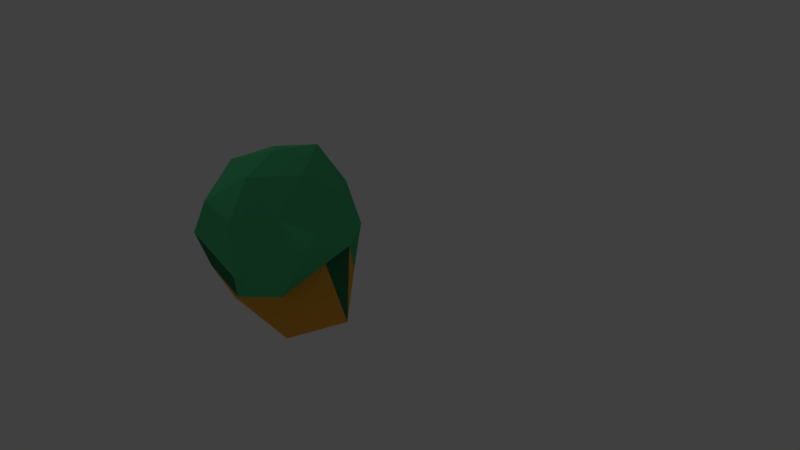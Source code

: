 # Source: Bush_1.blend  (saved by Blender 2.78.0; exported with 4.5.12 LTS)
import bpy
from mathutils import Matrix  # noqa: F401  (used for matrix-valued properties, if any)

bpy.ops.wm.read_factory_settings(use_empty=True)
scene = bpy.context.scene
scene.name = 'Scene'

# ---- collections
col_collection_1 = bpy.data.collections.new('Collection 1'); scene.collection.children.link(col_collection_1)

# ---- materials (node trees are filled in below, after node groups)
mat_material_001 = bpy.data.materials.new('Material.001')
mat_material_001.alpha_threshold = 0.0
mat_material_001.use_transparent_shadow = False
mat_material_001.diffuse_color = (0.08438, 0.5647, 0.2346, 1.0)
mat_material_001.roughness = 0.5
mat_material_002 = bpy.data.materials.new('Material.002')
mat_material_002.alpha_threshold = 0.0
mat_material_002.use_transparent_shadow = False
mat_material_002.diffuse_color = (0.9216, 0.4233, 0.04971, 1.0)
mat_material_002.roughness = 0.5
mat_material_003 = bpy.data.materials.new('Material.003')
mat_material_003.alpha_threshold = 0.0
mat_material_003.use_transparent_shadow = False
mat_material_003.diffuse_color = (0.03434, 0.1981, 0.09084, 1.0)
mat_material_003.roughness = 0.5

# ---- material node trees

# ---- world
world_world = bpy.data.worlds.new('World'); scene.world = world_world
world_world.color = (0.05088, 0.05088, 0.05088)
world_world.use_sun_shadow = False
world_world.sun_shadow_jitter_overblur = 0.0
world_world.cycles.sampling_method = 'MANUAL'

# ---- cameras
cam_camera = bpy.data.cameras.new('Camera')
cam_camera.clip_end = 100.0
cam_camera.lens = 35.0
cam_camera.sensor_width = 32.0
cam_camera.sensor_height = 18.0
cam_camera.ortho_scale = 7.314
cam_camera.dof.focus_distance = 0.0
cam_camera.dof.aperture_fstop = 128.0

# ---- lights
light_lamp = bpy.data.lights.new('Lamp', 'POINT')
light_lamp.transmission_factor = 0.0
light_lamp.cutoff_distance = 30.0
light_lamp.energy = 100.0
light_lamp.shadow_buffer_clip_start = 1.001
light_lamp.shadow_soft_size = 0.1
light_lamp.shadow_maximum_resolution = 0.006
light_lamp.use_absolute_resolution = True

# ---- meshes
me_icosphere = bpy.data.meshes.new('Icosphere')
me_icosphere.from_pydata([(-0.009472, -0.004768, -0.7322), (0.7236, -0.5257, -0.4472), (-0.2346, -0.8259, -0.3018), (-1.041, -0.2009, -0.3404), (-0.0005008, 0.6845, -0.3106), (0.5822, 0.6188, -0.2468), (0.2764, -0.8506, 0.4472), (-0.5845, -0.5015, 0.4114), (-1.189, 0.8136, 0.1259), (0.2764, 0.8506, 0.4472), (0.8944, 0.0, 0.4472), (0.0, 0.0, 1.0), (-0.247, -0.5447, -0.8648), (0.9659, -0.6531, -0.8266), (0.2629, -0.809, -0.5257), (0.8631, 0.0187, -0.1585), (1.218, 0.02944, -0.7913), (-0.6699, 0.07821, -0.8407), (-0.6882, -0.5, -0.5257), (0.3479, 0.4729, -0.7911), (-1.161, 0.76, -0.7062), (0.6305, 0.6427, -0.5652), (1.203, -0.4717, 0.3304), (0.9511, 0.309, 0.0), (0.4179, -0.9325, -0.1534), (0.5878, -0.809, 0.0), (-0.752, -0.3462, 0.02604), (-0.5878, -0.809, 0.0), (-0.4744, 1.069, 0.04678), (-1.284, 0.3375, 0.01858), (0.5878, 0.809, 0.0), (0.0, 1.0, 0.0), (0.6882, -0.5, 0.5257), (-0.2629, -0.809, 0.5257), (-0.8506, 0.0, 0.5257), (-0.2017, 0.7959, 0.3779), (0.6882, 0.5, 0.5257), (0.1625, -0.5, 0.8507), (0.5257, 0.0, 0.8507), (-0.4253, -0.309, 0.8507), (-0.4253, 0.309, 0.8507), (-0.1088, 0.7279, 0.8508)], [], [(0, 13, 12), (1, 13, 15), (0, 12, 17), (0, 17, 19), (0, 19, 16), (1, 15, 22), (2, 14, 24), (3, 18, 26), (4, 20, 28), (5, 21, 30), (1, 22, 25), (2, 24, 27), (3, 26, 29), (4, 28, 31), (5, 30, 23), (6, 32, 37), (7, 33, 39), (8, 34, 40), (9, 35, 41), (10, 36, 38), (38, 41, 11), (38, 36, 41), (36, 9, 41), (41, 40, 11), (41, 35, 40), (35, 8, 40), (40, 39, 11), (40, 34, 39), (34, 7, 39), (39, 37, 11), (39, 33, 37), (33, 6, 37), (37, 38, 11), (37, 32, 38), (32, 10, 38), (23, 36, 10), (23, 30, 36), (30, 9, 36), (31, 35, 9), (31, 28, 35), (28, 8, 35), (29, 34, 8), (29, 26, 34), (26, 7, 34), (27, 33, 7), (27, 24, 33), (24, 6, 33), (25, 32, 6), (25, 22, 32), (22, 10, 32), (30, 31, 9), (30, 21, 31), (21, 4, 31), (28, 29, 8), (28, 20, 29), (20, 3, 29), (26, 27, 7), (26, 18, 27), (18, 2, 27), (24, 25, 6), (24, 14, 25), (14, 1, 25), (22, 23, 10), (22, 15, 23), (15, 5, 23), (16, 21, 5), (16, 19, 21), (19, 4, 21), (19, 20, 4), (19, 17, 20), (17, 3, 20), (17, 18, 3), (17, 12, 18), (12, 2, 18), (15, 16, 5), (15, 13, 16), (13, 0, 16), (12, 14, 2), (12, 13, 14), (13, 1, 14)])
me_icosphere.polygons.foreach_set('material_index', [0, 1, 0, 0, 0, 0, 2, 0, 2, 0, 0, 2, 0, 2, 0, 0, 0, 0, 0, 0, 0, 0, 0, 0, 0, 0, 0, 0, 0, 0, 0, 0, 0, 0, 0, 0, 0, 0, 0, 0, 0, 0, 0, 0, 0, 0, 0, 0, 0, 0, 0, 0, 2, 0, 0, 1, 0, 0, 2, 0, 0, 0, 0, 0, 2, 1, 1, 1, 1, 1, 1, 1, 1, 1, 2, 1, 0, 1, 1, 1])
me_icosphere.materials.append(mat_material_001)
me_icosphere.materials.append(mat_material_002)
me_icosphere.materials.append(mat_material_003)
me_icosphere.use_remesh_preserve_volume = False
me_icosphere.use_remesh_preserve_attributes = False
me_icosphere.use_mirror_vertex_groups = False
me_icosphere.update()

# ---- objects
ob_icosphere = bpy.data.objects.new('Icosphere', me_icosphere)
ob_lamp = bpy.data.objects.new('Lamp', light_lamp)
ob_camera = bpy.data.objects.new('Camera', cam_camera)

# ---- transforms, parenting, visibility, modifiers, constraints
ob_icosphere.location = (-0.3906, -1.101, 0.6138)
ob_icosphere.lineart.crease_threshold = 0.0
ob_lamp.location = (-7.016, -1.312, 6.101)
ob_lamp.rotation_euler = (0.6503, 0.05522, 1.866)
ob_lamp.lock_rotations_4d = False
ob_lamp.empty_display_type = 'ARROWS'
ob_lamp.color = (0.0, 0.0, 0.0, 0.0)
ob_lamp.lineart.crease_threshold = 0.0
ob_camera.location = (7.481, -6.508, 5.344)
ob_camera.rotation_euler = (1.109, 0.0, 0.8149)
ob_camera.lock_rotations_4d = False
ob_camera.empty_display_type = 'ARROWS'
ob_camera.color = (0.0, 0.0, 0.0, 0.0)
ob_camera.display_type = 'WIRE'
ob_camera.lineart.crease_threshold = 0.0

# ---- collection membership
col_collection_1.objects.link(ob_icosphere)
col_collection_1.objects.link(ob_lamp)
col_collection_1.objects.link(ob_camera)

# ---- scene / render settings (as saved in the file)
scene.camera = ob_camera
scene.frame_start = 1; scene.frame_end = 250; scene.frame_set(1)
scene.render.engine = 'BLENDER_EEVEE_NEXT'
scene.render.resolution_percentage = 50
scene.render.dither_intensity = 0.0
scene.cycles.use_denoising = False
scene.cycles.samples = 128
scene.cycles.sampling_pattern = 'TABULATED_SOBOL'
scene.cycles.light_sampling_threshold = 0.0
scene.cycles.use_adaptive_sampling = False
scene.cycles.use_light_tree = False
scene.cycles.blur_glossy = 0.0
scene.cycles.sample_clamp_indirect = 0.0
scene.view_settings.view_transform = 'Standard'
bpy.context.view_layer.update()
